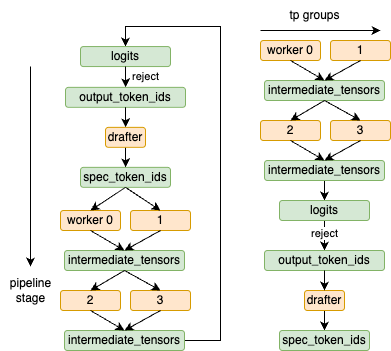

The diagram above was exported from draw.io. Its source (the exported page's mxGraphModel, read from the mxfile embedded in the PNG):
<mxGraphModel dx="2525" dy="777" grid="1" gridSize="10" guides="1" tooltips="1" connect="1" arrows="1" fold="1" page="1" pageScale="1" pageWidth="1100" pageHeight="850" math="0" shadow="0">
  <root>
    <mxCell id="0" />
    <mxCell id="1" parent="0" />
    <mxCell id="Lqyv-Ug9tVoozUZ5KXPt-1" value="worker 0" style="rounded=1;whiteSpace=wrap;html=1;fillColor=#ffe6cc;strokeColor=#d79b00;" parent="1" vertex="1">
      <mxGeometry x="240" y="300" width="60" height="20" as="geometry" />
    </mxCell>
    <mxCell id="Lqyv-Ug9tVoozUZ5KXPt-2" value="" style="edgeStyle=none;orthogonalLoop=1;jettySize=auto;html=1;rounded=0;" parent="1" edge="1">
      <mxGeometry width="100" relative="1" as="geometry">
        <mxPoint x="240" y="290" as="sourcePoint" />
        <mxPoint x="360" y="290" as="targetPoint" />
        <Array as="points" />
      </mxGeometry>
    </mxCell>
    <mxCell id="Lqyv-Ug9tVoozUZ5KXPt-3" value="1" style="rounded=1;whiteSpace=wrap;html=1;fillColor=#ffe6cc;strokeColor=#d79b00;" parent="1" vertex="1">
      <mxGeometry x="310" y="300" width="60" height="20" as="geometry" />
    </mxCell>
    <mxCell id="Lqyv-Ug9tVoozUZ5KXPt-6" value="tp groups" style="text;html=1;align=center;verticalAlign=middle;resizable=0;points=[];autosize=1;strokeColor=none;fillColor=none;" parent="1" vertex="1">
      <mxGeometry x="259" y="260" width="70" height="30" as="geometry" />
    </mxCell>
    <mxCell id="Lqyv-Ug9tVoozUZ5KXPt-68" style="edgeStyle=orthogonalEdgeStyle;rounded=0;orthogonalLoop=1;jettySize=auto;html=1;entryX=0.5;entryY=0;entryDx=0;entryDy=0;" parent="1" source="Lqyv-Ug9tVoozUZ5KXPt-11" target="Lqyv-Ug9tVoozUZ5KXPt-58" edge="1">
      <mxGeometry relative="1" as="geometry" />
    </mxCell>
    <mxCell id="Lqyv-Ug9tVoozUZ5KXPt-11" value="drafter" style="rounded=1;whiteSpace=wrap;html=1;fillColor=#ffe6cc;strokeColor=#d79b00;" parent="1" vertex="1">
      <mxGeometry x="284" y="550" width="40" height="20" as="geometry" />
    </mxCell>
    <mxCell id="Lqyv-Ug9tVoozUZ5KXPt-12" value="2" style="rounded=1;whiteSpace=wrap;html=1;fillColor=#ffe6cc;strokeColor=#d79b00;" parent="1" vertex="1">
      <mxGeometry x="240" y="380" width="60" height="20" as="geometry" />
    </mxCell>
    <mxCell id="Lqyv-Ug9tVoozUZ5KXPt-13" value="3" style="rounded=1;whiteSpace=wrap;html=1;fillColor=#ffe6cc;strokeColor=#d79b00;" parent="1" vertex="1">
      <mxGeometry x="310" y="380" width="60" height="20" as="geometry" />
    </mxCell>
    <mxCell id="Lqyv-Ug9tVoozUZ5KXPt-38" value="" style="edgeStyle=none;orthogonalLoop=1;jettySize=auto;html=1;rounded=0;" parent="1" edge="1">
      <mxGeometry width="100" relative="1" as="geometry">
        <mxPoint x="10" y="326.06" as="sourcePoint" />
        <mxPoint x="10" y="526.06" as="targetPoint" />
        <Array as="points" />
      </mxGeometry>
    </mxCell>
    <mxCell id="Lqyv-Ug9tVoozUZ5KXPt-39" value="pipeline&lt;div&gt;&lt;span style=&quot;background-color: transparent; color: light-dark(rgb(0, 0, 0), rgb(255, 255, 255));&quot;&gt;stage&lt;/span&gt;&lt;/div&gt;" style="text;html=1;align=center;verticalAlign=middle;resizable=0;points=[];autosize=1;strokeColor=none;fillColor=none;" parent="1" vertex="1">
      <mxGeometry x="-20" y="530" width="60" height="40" as="geometry" />
    </mxCell>
    <mxCell id="Lqyv-Ug9tVoozUZ5KXPt-40" value="intermediate_tensors" style="rounded=1;whiteSpace=wrap;html=1;fillColor=#d5e8d4;strokeColor=#82b366;" parent="1" vertex="1">
      <mxGeometry x="244" y="340" width="120" height="20" as="geometry" />
    </mxCell>
    <mxCell id="Lqyv-Ug9tVoozUZ5KXPt-63" style="edgeStyle=orthogonalEdgeStyle;rounded=0;orthogonalLoop=1;jettySize=auto;html=1;" parent="1" source="Lqyv-Ug9tVoozUZ5KXPt-57" target="Lqyv-Ug9tVoozUZ5KXPt-59" edge="1">
      <mxGeometry relative="1" as="geometry" />
    </mxCell>
    <mxCell id="Lqyv-Ug9tVoozUZ5KXPt-57" value="intermediate_tensors" style="rounded=1;whiteSpace=wrap;html=1;fillColor=#d5e8d4;strokeColor=#82b366;" parent="1" vertex="1">
      <mxGeometry x="244" y="420" width="120" height="20" as="geometry" />
    </mxCell>
    <mxCell id="Lqyv-Ug9tVoozUZ5KXPt-58" value="spec_token_ids" style="rounded=1;whiteSpace=wrap;html=1;fillColor=#d5e8d4;strokeColor=#82b366;" parent="1" vertex="1">
      <mxGeometry x="259" y="590" width="90" height="20" as="geometry" />
    </mxCell>
    <mxCell id="Lqyv-Ug9tVoozUZ5KXPt-65" value="" style="edgeStyle=orthogonalEdgeStyle;rounded=0;orthogonalLoop=1;jettySize=auto;html=1;" parent="1" source="Lqyv-Ug9tVoozUZ5KXPt-59" target="Lqyv-Ug9tVoozUZ5KXPt-64" edge="1">
      <mxGeometry relative="1" as="geometry" />
    </mxCell>
    <mxCell id="Lqyv-Ug9tVoozUZ5KXPt-66" value="reject" style="edgeLabel;html=1;align=center;verticalAlign=middle;resizable=0;points=[];" parent="Lqyv-Ug9tVoozUZ5KXPt-65" vertex="1" connectable="0">
      <mxGeometry x="0.328" relative="1" as="geometry">
        <mxPoint as="offset" />
      </mxGeometry>
    </mxCell>
    <mxCell id="Lqyv-Ug9tVoozUZ5KXPt-59" value="logits" style="rounded=1;whiteSpace=wrap;html=1;fillColor=#d5e8d4;strokeColor=#82b366;" parent="1" vertex="1">
      <mxGeometry x="259" y="460" width="90" height="20" as="geometry" />
    </mxCell>
    <mxCell id="Lqyv-Ug9tVoozUZ5KXPt-64" value="output_token_ids" style="rounded=1;whiteSpace=wrap;html=1;fillColor=#d5e8d4;strokeColor=#82b366;" parent="1" vertex="1">
      <mxGeometry x="244" y="510" width="120" height="20" as="geometry" />
    </mxCell>
    <mxCell id="Lqyv-Ug9tVoozUZ5KXPt-67" value="" style="edgeStyle=none;orthogonalLoop=1;jettySize=auto;html=1;rounded=0;exitX=0.5;exitY=1;exitDx=0;exitDy=0;entryX=0.5;entryY=0;entryDx=0;entryDy=0;" parent="1" source="Lqyv-Ug9tVoozUZ5KXPt-64" target="Lqyv-Ug9tVoozUZ5KXPt-11" edge="1">
      <mxGeometry width="100" relative="1" as="geometry">
        <mxPoint x="234" y="540" as="sourcePoint" />
        <mxPoint x="334" y="540" as="targetPoint" />
        <Array as="points" />
      </mxGeometry>
    </mxCell>
    <mxCell id="Lqyv-Ug9tVoozUZ5KXPt-71" value="" style="edgeStyle=none;orthogonalLoop=1;jettySize=auto;html=1;rounded=0;exitX=0.5;exitY=1;exitDx=0;exitDy=0;entryX=0.5;entryY=0;entryDx=0;entryDy=0;" parent="1" source="Lqyv-Ug9tVoozUZ5KXPt-40" target="Lqyv-Ug9tVoozUZ5KXPt-12" edge="1">
      <mxGeometry width="100" relative="1" as="geometry">
        <mxPoint x="110" y="420" as="sourcePoint" />
        <mxPoint x="210" y="420" as="targetPoint" />
        <Array as="points" />
      </mxGeometry>
    </mxCell>
    <mxCell id="Lqyv-Ug9tVoozUZ5KXPt-72" value="" style="edgeStyle=none;orthogonalLoop=1;jettySize=auto;html=1;rounded=0;exitX=0.5;exitY=1;exitDx=0;exitDy=0;entryX=0.5;entryY=0;entryDx=0;entryDy=0;" parent="1" source="Lqyv-Ug9tVoozUZ5KXPt-40" target="Lqyv-Ug9tVoozUZ5KXPt-13" edge="1">
      <mxGeometry width="100" relative="1" as="geometry">
        <mxPoint x="350" y="370" as="sourcePoint" />
        <mxPoint x="280" y="390" as="targetPoint" />
        <Array as="points" />
      </mxGeometry>
    </mxCell>
    <mxCell id="cWQRU963r4NeI-2Sa8Pz-2" value="" style="edgeStyle=none;orthogonalLoop=1;jettySize=auto;html=1;rounded=0;exitX=0.5;exitY=1;exitDx=0;exitDy=0;entryX=0.5;entryY=0;entryDx=0;entryDy=0;" parent="1" source="Lqyv-Ug9tVoozUZ5KXPt-1" target="Lqyv-Ug9tVoozUZ5KXPt-40" edge="1">
      <mxGeometry width="100" relative="1" as="geometry">
        <mxPoint x="430" y="420" as="sourcePoint" />
        <mxPoint x="530" y="420" as="targetPoint" />
        <Array as="points" />
      </mxGeometry>
    </mxCell>
    <mxCell id="cWQRU963r4NeI-2Sa8Pz-3" value="" style="edgeStyle=none;orthogonalLoop=1;jettySize=auto;html=1;rounded=0;exitX=0.5;exitY=1;exitDx=0;exitDy=0;entryX=0.5;entryY=0;entryDx=0;entryDy=0;" parent="1" source="Lqyv-Ug9tVoozUZ5KXPt-3" target="Lqyv-Ug9tVoozUZ5KXPt-40" edge="1">
      <mxGeometry width="100" relative="1" as="geometry">
        <mxPoint x="280" y="330" as="sourcePoint" />
        <mxPoint x="350" y="350" as="targetPoint" />
        <Array as="points" />
      </mxGeometry>
    </mxCell>
    <mxCell id="cWQRU963r4NeI-2Sa8Pz-5" value="" style="edgeStyle=none;orthogonalLoop=1;jettySize=auto;html=1;rounded=0;exitX=0.5;exitY=1;exitDx=0;exitDy=0;entryX=0.5;entryY=0;entryDx=0;entryDy=0;" parent="1" source="Lqyv-Ug9tVoozUZ5KXPt-12" target="Lqyv-Ug9tVoozUZ5KXPt-57" edge="1">
      <mxGeometry width="100" relative="1" as="geometry">
        <mxPoint x="240" y="410" as="sourcePoint" />
        <mxPoint x="304" y="425" as="targetPoint" />
        <Array as="points" />
      </mxGeometry>
    </mxCell>
    <mxCell id="cWQRU963r4NeI-2Sa8Pz-6" value="" style="edgeStyle=none;orthogonalLoop=1;jettySize=auto;html=1;rounded=0;exitX=0.5;exitY=1;exitDx=0;exitDy=0;entryX=0.5;entryY=0;entryDx=0;entryDy=0;" parent="1" source="Lqyv-Ug9tVoozUZ5KXPt-13" target="Lqyv-Ug9tVoozUZ5KXPt-57" edge="1">
      <mxGeometry width="100" relative="1" as="geometry">
        <mxPoint x="340" y="450" as="sourcePoint" />
        <mxPoint x="304" y="425" as="targetPoint" />
        <Array as="points" />
      </mxGeometry>
    </mxCell>
    <mxCell id="cWQRU963r4NeI-2Sa8Pz-10" value="worker 0" style="rounded=1;whiteSpace=wrap;html=1;fillColor=#ffe6cc;strokeColor=#d79b00;" parent="1" vertex="1">
      <mxGeometry x="40" y="470.00000000000006" width="60" height="20" as="geometry" />
    </mxCell>
    <mxCell id="cWQRU963r4NeI-2Sa8Pz-12" value="1" style="rounded=1;whiteSpace=wrap;html=1;fillColor=#ffe6cc;strokeColor=#d79b00;" parent="1" vertex="1">
      <mxGeometry x="110" y="470.00000000000006" width="60" height="20" as="geometry" />
    </mxCell>
    <mxCell id="cWQRU963r4NeI-2Sa8Pz-14" style="edgeStyle=orthogonalEdgeStyle;rounded=0;orthogonalLoop=1;jettySize=auto;html=1;entryX=0.5;entryY=0;entryDx=0;entryDy=0;" parent="1" source="cWQRU963r4NeI-2Sa8Pz-15" target="cWQRU963r4NeI-2Sa8Pz-23" edge="1">
      <mxGeometry relative="1" as="geometry" />
    </mxCell>
    <mxCell id="cWQRU963r4NeI-2Sa8Pz-15" value="drafter" style="rounded=1;whiteSpace=wrap;html=1;fillColor=#ffe6cc;strokeColor=#d79b00;" parent="1" vertex="1">
      <mxGeometry x="85" y="386.86000000000007" width="40" height="20" as="geometry" />
    </mxCell>
    <mxCell id="cWQRU963r4NeI-2Sa8Pz-16" value="2" style="rounded=1;whiteSpace=wrap;html=1;fillColor=#ffe6cc;strokeColor=#d79b00;" parent="1" vertex="1">
      <mxGeometry x="40" y="550" width="60" height="20" as="geometry" />
    </mxCell>
    <mxCell id="cWQRU963r4NeI-2Sa8Pz-17" value="3" style="rounded=1;whiteSpace=wrap;html=1;fillColor=#ffe6cc;strokeColor=#d79b00;" parent="1" vertex="1">
      <mxGeometry x="110" y="550" width="60" height="20" as="geometry" />
    </mxCell>
    <mxCell id="cWQRU963r4NeI-2Sa8Pz-20" value="intermediate_tensors" style="rounded=1;whiteSpace=wrap;html=1;fillColor=#d5e8d4;strokeColor=#82b366;" parent="1" vertex="1">
      <mxGeometry x="44" y="510.00000000000006" width="120" height="20" as="geometry" />
    </mxCell>
    <mxCell id="b0ffgjaK61q7fqyknQWH-2" style="edgeStyle=orthogonalEdgeStyle;rounded=0;orthogonalLoop=1;jettySize=auto;html=1;entryX=0.5;entryY=0;entryDx=0;entryDy=0;" parent="1" source="cWQRU963r4NeI-2Sa8Pz-22" target="cWQRU963r4NeI-2Sa8Pz-26" edge="1">
      <mxGeometry relative="1" as="geometry">
        <Array as="points">
          <mxPoint x="200" y="600" />
          <mxPoint x="200" y="286" />
          <mxPoint x="105" y="286" />
        </Array>
      </mxGeometry>
    </mxCell>
    <mxCell id="cWQRU963r4NeI-2Sa8Pz-22" value="intermediate_tensors" style="rounded=1;whiteSpace=wrap;html=1;fillColor=#d5e8d4;strokeColor=#82b366;" parent="1" vertex="1">
      <mxGeometry x="44" y="590" width="120" height="20" as="geometry" />
    </mxCell>
    <mxCell id="cWQRU963r4NeI-2Sa8Pz-23" value="spec_token_ids" style="rounded=1;whiteSpace=wrap;html=1;fillColor=#d5e8d4;strokeColor=#82b366;" parent="1" vertex="1">
      <mxGeometry x="60" y="426.86000000000007" width="90" height="20" as="geometry" />
    </mxCell>
    <mxCell id="cWQRU963r4NeI-2Sa8Pz-26" value="logits" style="rounded=1;whiteSpace=wrap;html=1;fillColor=#d5e8d4;strokeColor=#82b366;" parent="1" vertex="1">
      <mxGeometry x="60" y="306.06" width="90" height="20" as="geometry" />
    </mxCell>
    <mxCell id="cWQRU963r4NeI-2Sa8Pz-27" value="output_token_ids" style="rounded=1;whiteSpace=wrap;html=1;fillColor=#d5e8d4;strokeColor=#82b366;" parent="1" vertex="1">
      <mxGeometry x="45" y="346.86000000000007" width="120" height="20" as="geometry" />
    </mxCell>
    <mxCell id="cWQRU963r4NeI-2Sa8Pz-28" value="" style="edgeStyle=none;orthogonalLoop=1;jettySize=auto;html=1;rounded=0;exitX=0.5;exitY=1;exitDx=0;exitDy=0;entryX=0.5;entryY=0;entryDx=0;entryDy=0;" parent="1" source="cWQRU963r4NeI-2Sa8Pz-27" target="cWQRU963r4NeI-2Sa8Pz-15" edge="1">
      <mxGeometry width="100" relative="1" as="geometry">
        <mxPoint x="35" y="376.86000000000007" as="sourcePoint" />
        <mxPoint x="135" y="376.86000000000007" as="targetPoint" />
        <Array as="points" />
      </mxGeometry>
    </mxCell>
    <mxCell id="cWQRU963r4NeI-2Sa8Pz-29" value="" style="edgeStyle=none;orthogonalLoop=1;jettySize=auto;html=1;rounded=0;exitX=0.5;exitY=1;exitDx=0;exitDy=0;entryX=0.5;entryY=0;entryDx=0;entryDy=0;" parent="1" source="cWQRU963r4NeI-2Sa8Pz-20" target="cWQRU963r4NeI-2Sa8Pz-16" edge="1">
      <mxGeometry width="100" relative="1" as="geometry">
        <mxPoint x="-90" y="590" as="sourcePoint" />
        <mxPoint x="10" y="590" as="targetPoint" />
        <Array as="points" />
      </mxGeometry>
    </mxCell>
    <mxCell id="cWQRU963r4NeI-2Sa8Pz-30" value="" style="edgeStyle=none;orthogonalLoop=1;jettySize=auto;html=1;rounded=0;exitX=0.5;exitY=1;exitDx=0;exitDy=0;entryX=0.5;entryY=0;entryDx=0;entryDy=0;" parent="1" source="cWQRU963r4NeI-2Sa8Pz-20" target="cWQRU963r4NeI-2Sa8Pz-17" edge="1">
      <mxGeometry width="100" relative="1" as="geometry">
        <mxPoint x="150" y="540" as="sourcePoint" />
        <mxPoint x="80" y="560" as="targetPoint" />
        <Array as="points" />
      </mxGeometry>
    </mxCell>
    <mxCell id="cWQRU963r4NeI-2Sa8Pz-31" value="" style="edgeStyle=none;orthogonalLoop=1;jettySize=auto;html=1;rounded=0;exitX=0.5;exitY=1;exitDx=0;exitDy=0;entryX=0.5;entryY=0;entryDx=0;entryDy=0;" parent="1" source="cWQRU963r4NeI-2Sa8Pz-10" target="cWQRU963r4NeI-2Sa8Pz-20" edge="1">
      <mxGeometry width="100" relative="1" as="geometry">
        <mxPoint x="230" y="590" as="sourcePoint" />
        <mxPoint x="330" y="590" as="targetPoint" />
        <Array as="points" />
      </mxGeometry>
    </mxCell>
    <mxCell id="cWQRU963r4NeI-2Sa8Pz-32" value="" style="edgeStyle=none;orthogonalLoop=1;jettySize=auto;html=1;rounded=0;exitX=0.5;exitY=1;exitDx=0;exitDy=0;entryX=0.5;entryY=0;entryDx=0;entryDy=0;" parent="1" source="cWQRU963r4NeI-2Sa8Pz-12" target="cWQRU963r4NeI-2Sa8Pz-20" edge="1">
      <mxGeometry width="100" relative="1" as="geometry">
        <mxPoint x="80" y="500.00000000000006" as="sourcePoint" />
        <mxPoint x="150" y="520" as="targetPoint" />
        <Array as="points" />
      </mxGeometry>
    </mxCell>
    <mxCell id="cWQRU963r4NeI-2Sa8Pz-33" value="" style="edgeStyle=none;orthogonalLoop=1;jettySize=auto;html=1;rounded=0;exitX=0.5;exitY=1;exitDx=0;exitDy=0;entryX=0.5;entryY=0;entryDx=0;entryDy=0;" parent="1" source="cWQRU963r4NeI-2Sa8Pz-16" target="cWQRU963r4NeI-2Sa8Pz-22" edge="1">
      <mxGeometry width="100" relative="1" as="geometry">
        <mxPoint x="40" y="580" as="sourcePoint" />
        <mxPoint x="104" y="595" as="targetPoint" />
        <Array as="points" />
      </mxGeometry>
    </mxCell>
    <mxCell id="cWQRU963r4NeI-2Sa8Pz-34" value="" style="edgeStyle=none;orthogonalLoop=1;jettySize=auto;html=1;rounded=0;exitX=0.5;exitY=1;exitDx=0;exitDy=0;entryX=0.5;entryY=0;entryDx=0;entryDy=0;" parent="1" source="cWQRU963r4NeI-2Sa8Pz-17" target="cWQRU963r4NeI-2Sa8Pz-22" edge="1">
      <mxGeometry width="100" relative="1" as="geometry">
        <mxPoint x="140" y="620" as="sourcePoint" />
        <mxPoint x="104" y="595" as="targetPoint" />
        <Array as="points" />
      </mxGeometry>
    </mxCell>
    <mxCell id="cWQRU963r4NeI-2Sa8Pz-35" value="reject" style="edgeLabel;html=1;align=center;verticalAlign=middle;resizable=0;points=[];" parent="1" vertex="1" connectable="0">
      <mxGeometry x="124.9985714285715" y="336.0628571428571" as="geometry" />
    </mxCell>
    <mxCell id="cWQRU963r4NeI-2Sa8Pz-36" value="" style="edgeStyle=none;orthogonalLoop=1;jettySize=auto;html=1;rounded=0;entryX=0.5;entryY=0;entryDx=0;entryDy=0;exitX=0.5;exitY=1;exitDx=0;exitDy=0;" parent="1" source="cWQRU963r4NeI-2Sa8Pz-23" target="cWQRU963r4NeI-2Sa8Pz-12" edge="1">
      <mxGeometry width="100" relative="1" as="geometry">
        <mxPoint x="10" y="454.06" as="sourcePoint" />
        <mxPoint x="110" y="454.06" as="targetPoint" />
        <Array as="points" />
      </mxGeometry>
    </mxCell>
    <mxCell id="cWQRU963r4NeI-2Sa8Pz-37" value="" style="edgeStyle=none;orthogonalLoop=1;jettySize=auto;html=1;rounded=0;entryX=0.5;entryY=0;entryDx=0;entryDy=0;exitX=0.5;exitY=1;exitDx=0;exitDy=0;" parent="1" source="cWQRU963r4NeI-2Sa8Pz-23" target="cWQRU963r4NeI-2Sa8Pz-10" edge="1">
      <mxGeometry width="100" relative="1" as="geometry">
        <mxPoint x="115" y="457.06" as="sourcePoint" />
        <mxPoint x="150" y="480.06" as="targetPoint" />
        <Array as="points" />
      </mxGeometry>
    </mxCell>
    <mxCell id="b0ffgjaK61q7fqyknQWH-1" value="" style="edgeStyle=none;orthogonalLoop=1;jettySize=auto;html=1;rounded=0;exitX=0.5;exitY=1;exitDx=0;exitDy=0;entryX=0.5;entryY=0;entryDx=0;entryDy=0;" parent="1" source="cWQRU963r4NeI-2Sa8Pz-26" target="cWQRU963r4NeI-2Sa8Pz-27" edge="1">
      <mxGeometry width="100" relative="1" as="geometry">
        <mxPoint x="-200" y="516.06" as="sourcePoint" />
        <mxPoint x="-100" y="516.06" as="targetPoint" />
        <Array as="points" />
      </mxGeometry>
    </mxCell>
  </root>
</mxGraphModel>